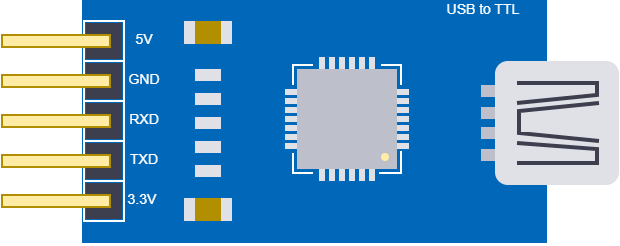

The diagram above was exported from draw.io. Its source (the exported page's mxGraphModel, read from the mxfile embedded in the PNG):
<mxGraphModel dx="1035" dy="1095" grid="1" gridSize="10" guides="1" tooltips="1" connect="1" arrows="1" fold="1" page="1" pageScale="1" pageWidth="850" pageHeight="1100" math="0" shadow="0">
  <root>
    <mxCell id="0" />
    <mxCell id="1" parent="0" />
    <mxCell id="EhJbXjQXa9kbfVAw1SOy-83" value="" style="rounded=0;whiteSpace=wrap;html=1;strokeColor=#0067B9;strokeWidth=2;fontFamily=Arial;fontSize=20;fontColor=#FFFFFF;fillColor=#0067B9;" vertex="1" parent="1">
      <mxGeometry x="1389.5" y="400" width="230.5" height="120" as="geometry" />
    </mxCell>
    <mxCell id="EhJbXjQXa9kbfVAw1SOy-3" value="" style="rounded=0;whiteSpace=wrap;html=1;strokeColor=#FFFFFF;strokeWidth=1;fontFamily=Arial;fontSize=20;fontColor=#101820;fillColor=none;" vertex="1" parent="1">
      <mxGeometry x="1389.5" y="430" width="20" height="20" as="geometry" />
    </mxCell>
    <mxCell id="EhJbXjQXa9kbfVAw1SOy-4" value="" style="rounded=0;whiteSpace=wrap;html=1;strokeColor=#FFFFFF;strokeWidth=1;fontFamily=Arial;fontSize=20;fontColor=#101820;fillColor=none;" vertex="1" parent="1">
      <mxGeometry x="1389.5" y="410" width="20" height="20" as="geometry" />
    </mxCell>
    <mxCell id="EhJbXjQXa9kbfVAw1SOy-5" value="" style="rounded=0;whiteSpace=wrap;html=1;strokeColor=#FFFFFF;strokeWidth=1;fontFamily=Arial;fontSize=20;fontColor=#101820;fillColor=none;" vertex="1" parent="1">
      <mxGeometry x="1389.5" y="450" width="20" height="20" as="geometry" />
    </mxCell>
    <mxCell id="EhJbXjQXa9kbfVAw1SOy-6" value="" style="rounded=0;whiteSpace=wrap;html=1;strokeColor=#FFFFFF;strokeWidth=1;fontFamily=Arial;fontSize=20;fontColor=#101820;fillColor=none;" vertex="1" parent="1">
      <mxGeometry x="1389.5" y="470" width="20" height="20" as="geometry" />
    </mxCell>
    <mxCell id="EhJbXjQXa9kbfVAw1SOy-7" value="" style="rounded=0;whiteSpace=wrap;html=1;strokeColor=#FFFFFF;strokeWidth=1;fontFamily=Arial;fontSize=20;fontColor=#101820;fillColor=none;" vertex="1" parent="1">
      <mxGeometry x="1389.5" y="490" width="20" height="20" as="geometry" />
    </mxCell>
    <mxCell id="EhJbXjQXa9kbfVAw1SOy-22" value="" style="whiteSpace=wrap;html=1;aspect=fixed;strokeColor=none;strokeWidth=2;fontFamily=Arial;fontSize=20;fontColor=#101820;fillColor=#BDBFCA;" vertex="1" parent="1">
      <mxGeometry x="1496" y="434" width="50" height="50" as="geometry" />
    </mxCell>
    <mxCell id="EhJbXjQXa9kbfVAw1SOy-38" value="" style="rounded=0;whiteSpace=wrap;html=1;strokeColor=#3D3F4F;strokeWidth=2;fontFamily=Arial;fontSize=20;fontColor=#FFFFFF;fillColor=#3D3F4F;" vertex="1" parent="1">
      <mxGeometry x="1391.5" y="432" width="16" height="16" as="geometry" />
    </mxCell>
    <mxCell id="EhJbXjQXa9kbfVAw1SOy-39" value="" style="rounded=0;whiteSpace=wrap;html=1;strokeColor=#3D3F4F;strokeWidth=2;fontFamily=Arial;fontSize=20;fontColor=#FFFFFF;fillColor=#3D3F4F;" vertex="1" parent="1">
      <mxGeometry x="1391.5" y="452" width="16" height="16" as="geometry" />
    </mxCell>
    <mxCell id="EhJbXjQXa9kbfVAw1SOy-40" value="" style="rounded=0;whiteSpace=wrap;html=1;strokeColor=#3D3F4F;strokeWidth=2;fontFamily=Arial;fontSize=20;fontColor=#FFFFFF;fillColor=#3D3F4F;" vertex="1" parent="1">
      <mxGeometry x="1391.5" y="472" width="16" height="16" as="geometry" />
    </mxCell>
    <mxCell id="EhJbXjQXa9kbfVAw1SOy-41" value="" style="rounded=0;whiteSpace=wrap;html=1;strokeColor=#3D3F4F;strokeWidth=2;fontFamily=Arial;fontSize=20;fontColor=#FFFFFF;fillColor=#3D3F4F;" vertex="1" parent="1">
      <mxGeometry x="1391.5" y="492" width="16" height="16" as="geometry" />
    </mxCell>
    <mxCell id="EhJbXjQXa9kbfVAw1SOy-43" value="" style="rounded=0;whiteSpace=wrap;html=1;strokeColor=#3D3F4F;strokeWidth=2;fontFamily=Arial;fontSize=20;fontColor=#FFFFFF;fillColor=#3D3F4F;" vertex="1" parent="1">
      <mxGeometry x="1391.5" y="412" width="16" height="16" as="geometry" />
    </mxCell>
    <mxCell id="EhJbXjQXa9kbfVAw1SOy-60" value="" style="endArrow=none;html=1;rounded=0;strokeColor=#FFFFFF;strokeWidth=1;fontFamily=Arial;fontSize=20;fontColor=#101820;fillColor=none;" edge="1" parent="1">
      <mxGeometry width="50" height="50" relative="1" as="geometry">
        <mxPoint x="1494" y="442" as="sourcePoint" />
        <mxPoint x="1504" y="432" as="targetPoint" />
        <Array as="points">
          <mxPoint x="1494" y="432" />
        </Array>
      </mxGeometry>
    </mxCell>
    <mxCell id="EhJbXjQXa9kbfVAw1SOy-61" value="" style="endArrow=none;html=1;rounded=0;strokeColor=#FFFFFF;strokeWidth=1;fontFamily=Arial;fontSize=20;fontColor=#101820;fillColor=none;" edge="1" parent="1">
      <mxGeometry width="50" height="50" relative="1" as="geometry">
        <mxPoint x="1537" y="486" as="sourcePoint" />
        <mxPoint x="1548" y="475" as="targetPoint" />
        <Array as="points">
          <mxPoint x="1548" y="486" />
        </Array>
      </mxGeometry>
    </mxCell>
    <mxCell id="EhJbXjQXa9kbfVAw1SOy-62" value="" style="endArrow=none;html=1;rounded=0;strokeColor=#FFFFFF;strokeWidth=1;fontFamily=Arial;fontSize=20;fontColor=#101820;fillColor=none;" edge="1" parent="1">
      <mxGeometry width="50" height="50" relative="1" as="geometry">
        <mxPoint x="1548" y="442" as="sourcePoint" />
        <mxPoint x="1538" y="432" as="targetPoint" />
        <Array as="points">
          <mxPoint x="1548" y="432" />
        </Array>
      </mxGeometry>
    </mxCell>
    <mxCell id="EhJbXjQXa9kbfVAw1SOy-63" value="" style="endArrow=none;html=1;rounded=0;strokeColor=#FFFFFF;strokeWidth=1;fontFamily=Arial;fontSize=20;fontColor=#101820;fillColor=none;fontStyle=1" edge="1" parent="1">
      <mxGeometry width="50" height="50" relative="1" as="geometry">
        <mxPoint x="1504" y="486" as="sourcePoint" />
        <mxPoint x="1494" y="476" as="targetPoint" />
        <Array as="points">
          <mxPoint x="1494" y="486" />
        </Array>
      </mxGeometry>
    </mxCell>
    <mxCell id="EhJbXjQXa9kbfVAw1SOy-78" value="" style="ellipse;whiteSpace=wrap;html=1;aspect=fixed;strokeColor=none;strokeWidth=2;fontFamily=Arial;fontSize=20;fontColor=#101820;fillColor=#FFEDA5;" vertex="1" parent="1">
      <mxGeometry x="1538" y="476" width="4" height="4" as="geometry" />
    </mxCell>
    <mxCell id="EhJbXjQXa9kbfVAw1SOy-32" value="" style="rounded=0;whiteSpace=wrap;html=1;strokeColor=#B28F00;strokeWidth=1;fontFamily=Arial;fontSize=20;fontColor=#101820;fillColor=#FFEDA5;gradientColor=none;gradientDirection=west;" vertex="1" parent="1">
      <mxGeometry x="1348.5" y="417" width="54" height="6" as="geometry" />
    </mxCell>
    <mxCell id="EhJbXjQXa9kbfVAw1SOy-79" value="" style="rounded=0;whiteSpace=wrap;html=1;strokeColor=#B28F00;strokeWidth=1;fontFamily=Arial;fontSize=20;fontColor=#101820;fillColor=#FFEDA5;gradientColor=none;gradientDirection=west;" vertex="1" parent="1">
      <mxGeometry x="1348.5" y="437" width="54" height="6" as="geometry" />
    </mxCell>
    <mxCell id="EhJbXjQXa9kbfVAw1SOy-80" value="" style="rounded=0;whiteSpace=wrap;html=1;strokeColor=#B28F00;strokeWidth=1;fontFamily=Arial;fontSize=20;fontColor=#101820;fillColor=#FFEDA5;gradientColor=none;gradientDirection=west;" vertex="1" parent="1">
      <mxGeometry x="1348.5" y="457" width="54" height="6" as="geometry" />
    </mxCell>
    <mxCell id="EhJbXjQXa9kbfVAw1SOy-81" value="" style="rounded=0;whiteSpace=wrap;html=1;strokeColor=#B28F00;strokeWidth=1;fontFamily=Arial;fontSize=20;fontColor=#101820;fillColor=#FFEDA5;gradientColor=none;gradientDirection=west;" vertex="1" parent="1">
      <mxGeometry x="1348.5" y="477" width="54" height="6" as="geometry" />
    </mxCell>
    <mxCell id="EhJbXjQXa9kbfVAw1SOy-82" value="" style="rounded=0;whiteSpace=wrap;html=1;strokeColor=#B28F00;strokeWidth=1;fontFamily=Arial;fontSize=20;fontColor=#101820;fillColor=#FFEDA5;gradientColor=none;gradientDirection=west;" vertex="1" parent="1">
      <mxGeometry x="1348.5" y="497" width="54" height="6" as="geometry" />
    </mxCell>
    <mxCell id="EhJbXjQXa9kbfVAw1SOy-88" value="" style="rounded=0;whiteSpace=wrap;html=1;strokeColor=none;strokeWidth=2;fontFamily=Arial;fontSize=20;fontColor=#101820;fillColor=#E0E1E7;" vertex="1" parent="1">
      <mxGeometry x="1546" y="466.5" width="6" height="3" as="geometry" />
    </mxCell>
    <mxCell id="EhJbXjQXa9kbfVAw1SOy-89" value="" style="rounded=0;whiteSpace=wrap;html=1;strokeColor=none;strokeWidth=2;fontFamily=Arial;fontSize=20;fontColor=#101820;fillColor=#E0E1E7;" vertex="1" parent="1">
      <mxGeometry x="1546" y="448.5" width="6" height="3" as="geometry" />
    </mxCell>
    <mxCell id="EhJbXjQXa9kbfVAw1SOy-91" value="" style="rounded=0;whiteSpace=wrap;html=1;strokeColor=none;strokeWidth=2;fontFamily=Arial;fontSize=20;fontColor=#101820;fillColor=#E0E1E7;" vertex="1" parent="1">
      <mxGeometry x="1546" y="453" width="6" height="3" as="geometry" />
    </mxCell>
    <mxCell id="EhJbXjQXa9kbfVAw1SOy-92" value="" style="rounded=0;whiteSpace=wrap;html=1;strokeColor=none;strokeWidth=2;fontFamily=Arial;fontSize=20;fontColor=#101820;fillColor=#E0E1E7;" vertex="1" parent="1">
      <mxGeometry x="1546" y="457.5" width="6" height="3" as="geometry" />
    </mxCell>
    <mxCell id="EhJbXjQXa9kbfVAw1SOy-95" value="" style="rounded=0;whiteSpace=wrap;html=1;strokeColor=none;strokeWidth=2;fontFamily=Arial;fontSize=20;fontColor=#101820;fillColor=#E0E1E7;" vertex="1" parent="1">
      <mxGeometry x="1546" y="462" width="6" height="3" as="geometry" />
    </mxCell>
    <mxCell id="EhJbXjQXa9kbfVAw1SOy-99" value="" style="rounded=0;whiteSpace=wrap;html=1;strokeColor=none;strokeWidth=2;fontFamily=Arial;fontSize=20;fontColor=#101820;fillColor=#E0E1E7;" vertex="1" parent="1">
      <mxGeometry x="1546" y="444" width="6" height="3" as="geometry" />
    </mxCell>
    <mxCell id="EhJbXjQXa9kbfVAw1SOy-101" value="" style="rounded=0;whiteSpace=wrap;html=1;strokeColor=none;strokeWidth=2;fontFamily=Arial;fontSize=20;fontColor=#101820;fillColor=#E0E1E7;" vertex="1" parent="1">
      <mxGeometry x="1546" y="471" width="6" height="3" as="geometry" />
    </mxCell>
    <mxCell id="EhJbXjQXa9kbfVAw1SOy-108" value="" style="rounded=0;whiteSpace=wrap;html=1;strokeColor=none;strokeWidth=2;fontFamily=Arial;fontSize=20;fontColor=#101820;fillColor=#E0E1E7;" vertex="1" parent="1">
      <mxGeometry x="1490" y="466.5" width="6" height="3" as="geometry" />
    </mxCell>
    <mxCell id="EhJbXjQXa9kbfVAw1SOy-109" value="" style="rounded=0;whiteSpace=wrap;html=1;strokeColor=none;strokeWidth=2;fontFamily=Arial;fontSize=20;fontColor=#101820;fillColor=#E0E1E7;" vertex="1" parent="1">
      <mxGeometry x="1490" y="448.5" width="6" height="3" as="geometry" />
    </mxCell>
    <mxCell id="EhJbXjQXa9kbfVAw1SOy-110" value="" style="rounded=0;whiteSpace=wrap;html=1;strokeColor=none;strokeWidth=2;fontFamily=Arial;fontSize=20;fontColor=#101820;fillColor=#E0E1E7;" vertex="1" parent="1">
      <mxGeometry x="1490" y="453" width="6" height="3" as="geometry" />
    </mxCell>
    <mxCell id="EhJbXjQXa9kbfVAw1SOy-111" value="" style="rounded=0;whiteSpace=wrap;html=1;strokeColor=none;strokeWidth=2;fontFamily=Arial;fontSize=20;fontColor=#101820;fillColor=#E0E1E7;" vertex="1" parent="1">
      <mxGeometry x="1490" y="457.5" width="6" height="3" as="geometry" />
    </mxCell>
    <mxCell id="EhJbXjQXa9kbfVAw1SOy-112" value="" style="rounded=0;whiteSpace=wrap;html=1;strokeColor=none;strokeWidth=2;fontFamily=Arial;fontSize=20;fontColor=#101820;fillColor=#E0E1E7;" vertex="1" parent="1">
      <mxGeometry x="1490" y="462" width="6" height="3" as="geometry" />
    </mxCell>
    <mxCell id="EhJbXjQXa9kbfVAw1SOy-113" value="" style="rounded=0;whiteSpace=wrap;html=1;strokeColor=none;strokeWidth=2;fontFamily=Arial;fontSize=20;fontColor=#101820;fillColor=#E0E1E7;" vertex="1" parent="1">
      <mxGeometry x="1490" y="444" width="6" height="3" as="geometry" />
    </mxCell>
    <mxCell id="EhJbXjQXa9kbfVAw1SOy-114" value="" style="rounded=0;whiteSpace=wrap;html=1;strokeColor=none;strokeWidth=2;fontFamily=Arial;fontSize=20;fontColor=#101820;fillColor=#E0E1E7;" vertex="1" parent="1">
      <mxGeometry x="1490" y="471" width="6" height="3" as="geometry" />
    </mxCell>
    <mxCell id="EhJbXjQXa9kbfVAw1SOy-115" value="" style="rounded=0;whiteSpace=wrap;html=1;strokeColor=none;strokeWidth=2;fontFamily=Arial;fontSize=20;fontColor=#101820;fillColor=#E0E1E7;" vertex="1" parent="1">
      <mxGeometry x="1522" y="428" width="3" height="6" as="geometry" />
    </mxCell>
    <mxCell id="EhJbXjQXa9kbfVAw1SOy-116" value="" style="rounded=0;whiteSpace=wrap;html=1;strokeColor=none;strokeWidth=2;fontFamily=Arial;fontSize=20;fontColor=#101820;fillColor=#E0E1E7;" vertex="1" parent="1">
      <mxGeometry x="1512" y="428" width="3" height="6" as="geometry" />
    </mxCell>
    <mxCell id="EhJbXjQXa9kbfVAw1SOy-117" value="" style="rounded=0;whiteSpace=wrap;html=1;strokeColor=none;strokeWidth=2;fontFamily=Arial;fontSize=20;fontColor=#101820;fillColor=#E0E1E7;" vertex="1" parent="1">
      <mxGeometry x="1532" y="428" width="3" height="6" as="geometry" />
    </mxCell>
    <mxCell id="EhJbXjQXa9kbfVAw1SOy-118" value="" style="rounded=0;whiteSpace=wrap;html=1;strokeColor=none;strokeWidth=2;fontFamily=Arial;fontSize=20;fontColor=#101820;fillColor=#E0E1E7;" vertex="1" parent="1">
      <mxGeometry x="1507" y="428" width="3" height="6" as="geometry" />
    </mxCell>
    <mxCell id="EhJbXjQXa9kbfVAw1SOy-119" value="" style="rounded=0;whiteSpace=wrap;html=1;strokeColor=none;strokeWidth=2;fontFamily=Arial;fontSize=20;fontColor=#101820;fillColor=#E0E1E7;" vertex="1" parent="1">
      <mxGeometry x="1527" y="428" width="3" height="6" as="geometry" />
    </mxCell>
    <mxCell id="EhJbXjQXa9kbfVAw1SOy-120" value="" style="rounded=0;whiteSpace=wrap;html=1;strokeColor=none;strokeWidth=2;fontFamily=Arial;fontSize=20;fontColor=#101820;fillColor=#E0E1E7;" vertex="1" parent="1">
      <mxGeometry x="1517" y="428" width="3" height="6" as="geometry" />
    </mxCell>
    <mxCell id="EhJbXjQXa9kbfVAw1SOy-121" value="" style="rounded=0;whiteSpace=wrap;html=1;strokeColor=none;strokeWidth=2;fontFamily=Arial;fontSize=20;fontColor=#101820;fillColor=#E0E1E7;" vertex="1" parent="1">
      <mxGeometry x="1522" y="484" width="3" height="6" as="geometry" />
    </mxCell>
    <mxCell id="EhJbXjQXa9kbfVAw1SOy-122" value="" style="rounded=0;whiteSpace=wrap;html=1;strokeColor=none;strokeWidth=2;fontFamily=Arial;fontSize=20;fontColor=#101820;fillColor=#E0E1E7;" vertex="1" parent="1">
      <mxGeometry x="1512" y="484" width="3" height="6" as="geometry" />
    </mxCell>
    <mxCell id="EhJbXjQXa9kbfVAw1SOy-123" value="" style="rounded=0;whiteSpace=wrap;html=1;strokeColor=none;strokeWidth=2;fontFamily=Arial;fontSize=20;fontColor=#101820;fillColor=#E0E1E7;" vertex="1" parent="1">
      <mxGeometry x="1532" y="484" width="3" height="6" as="geometry" />
    </mxCell>
    <mxCell id="EhJbXjQXa9kbfVAw1SOy-124" value="" style="rounded=0;whiteSpace=wrap;html=1;strokeColor=none;strokeWidth=2;fontFamily=Arial;fontSize=20;fontColor=#101820;fillColor=#E0E1E7;" vertex="1" parent="1">
      <mxGeometry x="1507" y="484" width="3" height="6" as="geometry" />
    </mxCell>
    <mxCell id="EhJbXjQXa9kbfVAw1SOy-125" value="" style="rounded=0;whiteSpace=wrap;html=1;strokeColor=none;strokeWidth=2;fontFamily=Arial;fontSize=20;fontColor=#101820;fillColor=#E0E1E7;" vertex="1" parent="1">
      <mxGeometry x="1527" y="484" width="3" height="6" as="geometry" />
    </mxCell>
    <mxCell id="EhJbXjQXa9kbfVAw1SOy-126" value="" style="rounded=0;whiteSpace=wrap;html=1;strokeColor=none;strokeWidth=2;fontFamily=Arial;fontSize=20;fontColor=#101820;fillColor=#E0E1E7;" vertex="1" parent="1">
      <mxGeometry x="1517" y="484" width="3" height="6" as="geometry" />
    </mxCell>
    <mxCell id="EhJbXjQXa9kbfVAw1SOy-149" value="" style="rounded=0;whiteSpace=wrap;html=1;strokeColor=none;strokeWidth=2;fontFamily=Arial;fontSize=20;fontColor=#101820;fillColor=#B28F00;" vertex="1" parent="1">
      <mxGeometry x="1439.5" y="498.5" width="24" height="11.5" as="geometry" />
    </mxCell>
    <mxCell id="EhJbXjQXa9kbfVAw1SOy-156" value="USB to TTL" style="rounded=0;whiteSpace=wrap;html=1;strokeColor=none;strokeWidth=2;fillColor=none;align=center;fontSize=7;fontColor=#FFFFFF;" vertex="1" parent="1">
      <mxGeometry x="1565.5" y="400" width="46.5" height="10" as="geometry" />
    </mxCell>
    <mxCell id="EhJbXjQXa9kbfVAw1SOy-184" value="" style="rounded=0;whiteSpace=wrap;html=1;strokeColor=none;strokeWidth=2;fontFamily=Arial;fontSize=20;fontColor=#101820;fillColor=#E0E1E7;" vertex="1" parent="1">
      <mxGeometry x="1445" y="434" width="13" height="6" as="geometry" />
    </mxCell>
    <mxCell id="EhJbXjQXa9kbfVAw1SOy-205" value="" style="rounded=0;whiteSpace=wrap;html=1;strokeColor=none;strokeWidth=2;fontFamily=Arial;fontSize=20;fontColor=#101820;fillColor=#B28F00;" vertex="1" parent="1">
      <mxGeometry x="1439.5" y="410" width="24" height="11.5" as="geometry" />
    </mxCell>
    <mxCell id="EhJbXjQXa9kbfVAw1SOy-206" value="" style="rounded=0;whiteSpace=wrap;html=1;strokeColor=none;strokeWidth=2;fontFamily=Arial;fontSize=20;fontColor=#101820;fillColor=#E0E1E7;" vertex="1" parent="1">
      <mxGeometry x="1439.5" y="498.5" width="5.5" height="11.5" as="geometry" />
    </mxCell>
    <mxCell id="EhJbXjQXa9kbfVAw1SOy-207" value="" style="rounded=0;whiteSpace=wrap;html=1;strokeColor=none;strokeWidth=2;fontFamily=Arial;fontSize=20;fontColor=#101820;fillColor=#E0E1E7;" vertex="1" parent="1">
      <mxGeometry x="1458" y="498.5" width="5.5" height="11.5" as="geometry" />
    </mxCell>
    <mxCell id="EhJbXjQXa9kbfVAw1SOy-208" value="" style="rounded=0;whiteSpace=wrap;html=1;strokeColor=none;strokeWidth=2;fontFamily=Arial;fontSize=20;fontColor=#101820;fillColor=#E0E1E7;" vertex="1" parent="1">
      <mxGeometry x="1439.5" y="410" width="5.5" height="11.5" as="geometry" />
    </mxCell>
    <mxCell id="EhJbXjQXa9kbfVAw1SOy-209" value="" style="rounded=0;whiteSpace=wrap;html=1;strokeColor=none;strokeWidth=2;fontFamily=Arial;fontSize=20;fontColor=#101820;fillColor=#E0E1E7;" vertex="1" parent="1">
      <mxGeometry x="1458" y="410" width="5.5" height="11.5" as="geometry" />
    </mxCell>
    <mxCell id="EhJbXjQXa9kbfVAw1SOy-211" value="" style="rounded=0;whiteSpace=wrap;html=1;strokeColor=none;strokeWidth=2;fontFamily=Arial;fontSize=20;fontColor=#101820;fillColor=#E0E1E7;" vertex="1" parent="1">
      <mxGeometry x="1445" y="482" width="13" height="6" as="geometry" />
    </mxCell>
    <mxCell id="EhJbXjQXa9kbfVAw1SOy-212" value="" style="rounded=0;whiteSpace=wrap;html=1;strokeColor=none;strokeWidth=2;fontFamily=Arial;fontSize=20;fontColor=#101820;fillColor=#E0E1E7;" vertex="1" parent="1">
      <mxGeometry x="1445" y="446" width="13" height="6" as="geometry" />
    </mxCell>
    <mxCell id="EhJbXjQXa9kbfVAw1SOy-213" value="" style="rounded=0;whiteSpace=wrap;html=1;strokeColor=none;strokeWidth=2;fontFamily=Arial;fontSize=20;fontColor=#101820;fillColor=#E0E1E7;" vertex="1" parent="1">
      <mxGeometry x="1445" y="470" width="13" height="6" as="geometry" />
    </mxCell>
    <mxCell id="EhJbXjQXa9kbfVAw1SOy-214" value="" style="rounded=0;whiteSpace=wrap;html=1;strokeColor=none;strokeWidth=2;fontFamily=Arial;fontSize=20;fontColor=#101820;fillColor=#E0E1E7;" vertex="1" parent="1">
      <mxGeometry x="1445" y="458" width="13" height="6" as="geometry" />
    </mxCell>
    <mxCell id="EhJbXjQXa9kbfVAw1SOy-215" value="5V" style="rounded=0;whiteSpace=wrap;html=1;strokeColor=none;strokeWidth=2;fillColor=none;align=center;fontSize=7;fontColor=#FFFFFF;" vertex="1" parent="1">
      <mxGeometry x="1410" y="415" width="20" height="10" as="geometry" />
    </mxCell>
    <mxCell id="EhJbXjQXa9kbfVAw1SOy-216" value="GND" style="rounded=0;whiteSpace=wrap;html=1;strokeColor=none;strokeWidth=2;fillColor=none;align=center;fontSize=7;fontColor=#FFFFFF;" vertex="1" parent="1">
      <mxGeometry x="1410" y="435" width="20" height="10" as="geometry" />
    </mxCell>
    <mxCell id="EhJbXjQXa9kbfVAw1SOy-217" value="RXD" style="rounded=0;whiteSpace=wrap;html=1;strokeColor=none;strokeWidth=2;fillColor=none;align=center;fontSize=7;fontColor=#FFFFFF;" vertex="1" parent="1">
      <mxGeometry x="1410" y="455" width="20" height="10" as="geometry" />
    </mxCell>
    <mxCell id="EhJbXjQXa9kbfVAw1SOy-218" value="TXD" style="rounded=0;whiteSpace=wrap;html=1;strokeColor=none;strokeWidth=2;fillColor=none;align=center;fontSize=7;fontColor=#FFFFFF;" vertex="1" parent="1">
      <mxGeometry x="1410" y="475" width="20" height="10" as="geometry" />
    </mxCell>
    <mxCell id="EhJbXjQXa9kbfVAw1SOy-219" value="3.3V" style="rounded=0;whiteSpace=wrap;html=1;strokeColor=none;strokeWidth=2;fillColor=none;align=center;fontSize=7;fontColor=#FFFFFF;" vertex="1" parent="1">
      <mxGeometry x="1410" y="495" width="18" height="10" as="geometry" />
    </mxCell>
    <mxCell id="EhJbXjQXa9kbfVAw1SOy-86" value="" style="rounded=0;whiteSpace=wrap;html=1;strokeColor=none;strokeWidth=2;fontFamily=Arial;fontSize=20;fontColor=#101820;fillColor=#BDBFCA;" vertex="1" parent="1">
      <mxGeometry x="1588" y="474" width="8" height="6" as="geometry" />
    </mxCell>
    <mxCell id="EhJbXjQXa9kbfVAw1SOy-221" value="" style="rounded=0;whiteSpace=wrap;html=1;strokeColor=none;strokeWidth=2;fontFamily=Arial;fontSize=20;fontColor=#101820;fillColor=#BDBFCA;" vertex="1" parent="1">
      <mxGeometry x="1588" y="442" width="8" height="6" as="geometry" />
    </mxCell>
    <mxCell id="EhJbXjQXa9kbfVAw1SOy-222" value="" style="rounded=0;whiteSpace=wrap;html=1;strokeColor=none;strokeWidth=2;fontFamily=Arial;fontSize=20;fontColor=#101820;fillColor=#BDBFCA;" vertex="1" parent="1">
      <mxGeometry x="1588" y="463" width="8" height="6" as="geometry" />
    </mxCell>
    <mxCell id="EhJbXjQXa9kbfVAw1SOy-223" value="" style="rounded=0;whiteSpace=wrap;html=1;strokeColor=none;strokeWidth=2;fontFamily=Arial;fontSize=20;fontColor=#101820;fillColor=#BDBFCA;" vertex="1" parent="1">
      <mxGeometry x="1588" y="453" width="8" height="6" as="geometry" />
    </mxCell>
    <mxCell id="KABm10-h1Xwvn3fJAIlR-332" value="" style="rounded=1;whiteSpace=wrap;html=1;strokeColor=#E0E1E7;strokeWidth=2;fillColor=#E0E1E7;fontFamily=Arial;fontSize=10;fontColor=#0067B9;align=right;arcSize=9;" parent="1" vertex="1">
      <mxGeometry x="1596" y="431" width="60" height="60" as="geometry" />
    </mxCell>
    <mxCell id="KABm10-h1Xwvn3fJAIlR-333" value="" style="endArrow=none;html=1;strokeColor=#3D3F4F;strokeWidth=2;fillColor=#3D3F4F;fontFamily=Arial;fontSize=10;fontColor=#0067B9;rounded=0;" parent="1" edge="1">
      <mxGeometry width="50" height="50" relative="1" as="geometry">
        <mxPoint x="1606" y="441" as="sourcePoint" />
        <mxPoint x="1606" y="451" as="targetPoint" />
        <Array as="points">
          <mxPoint x="1646" y="441" />
          <mxPoint x="1646" y="447" />
        </Array>
      </mxGeometry>
    </mxCell>
    <mxCell id="KABm10-h1Xwvn3fJAIlR-334" value="" style="endArrow=none;html=1;strokeColor=#3D3F4F;strokeWidth=2;fillColor=#3D3F4F;fontFamily=Arial;fontSize=10;fontColor=#0067B9;rounded=0;" parent="1" edge="1">
      <mxGeometry width="50" height="50" relative="1" as="geometry">
        <mxPoint x="1606" y="471" as="sourcePoint" />
        <mxPoint x="1606" y="481" as="targetPoint" />
        <Array as="points">
          <mxPoint x="1646" y="474" />
          <mxPoint x="1646" y="481" />
        </Array>
      </mxGeometry>
    </mxCell>
    <mxCell id="KABm10-h1Xwvn3fJAIlR-335" value="" style="endArrow=none;html=1;strokeColor=#3D3F4F;strokeWidth=2;fillColor=#3D3F4F;fontFamily=Arial;fontSize=10;fontColor=#0067B9;rounded=0;" parent="1" edge="1">
      <mxGeometry width="50" height="50" relative="1" as="geometry">
        <mxPoint x="1647" y="451" as="sourcePoint" />
        <mxPoint x="1647" y="470" as="targetPoint" />
        <Array as="points">
          <mxPoint x="1607" y="455" />
          <mxPoint x="1607" y="466" />
        </Array>
      </mxGeometry>
    </mxCell>
  </root>
</mxGraphModel>